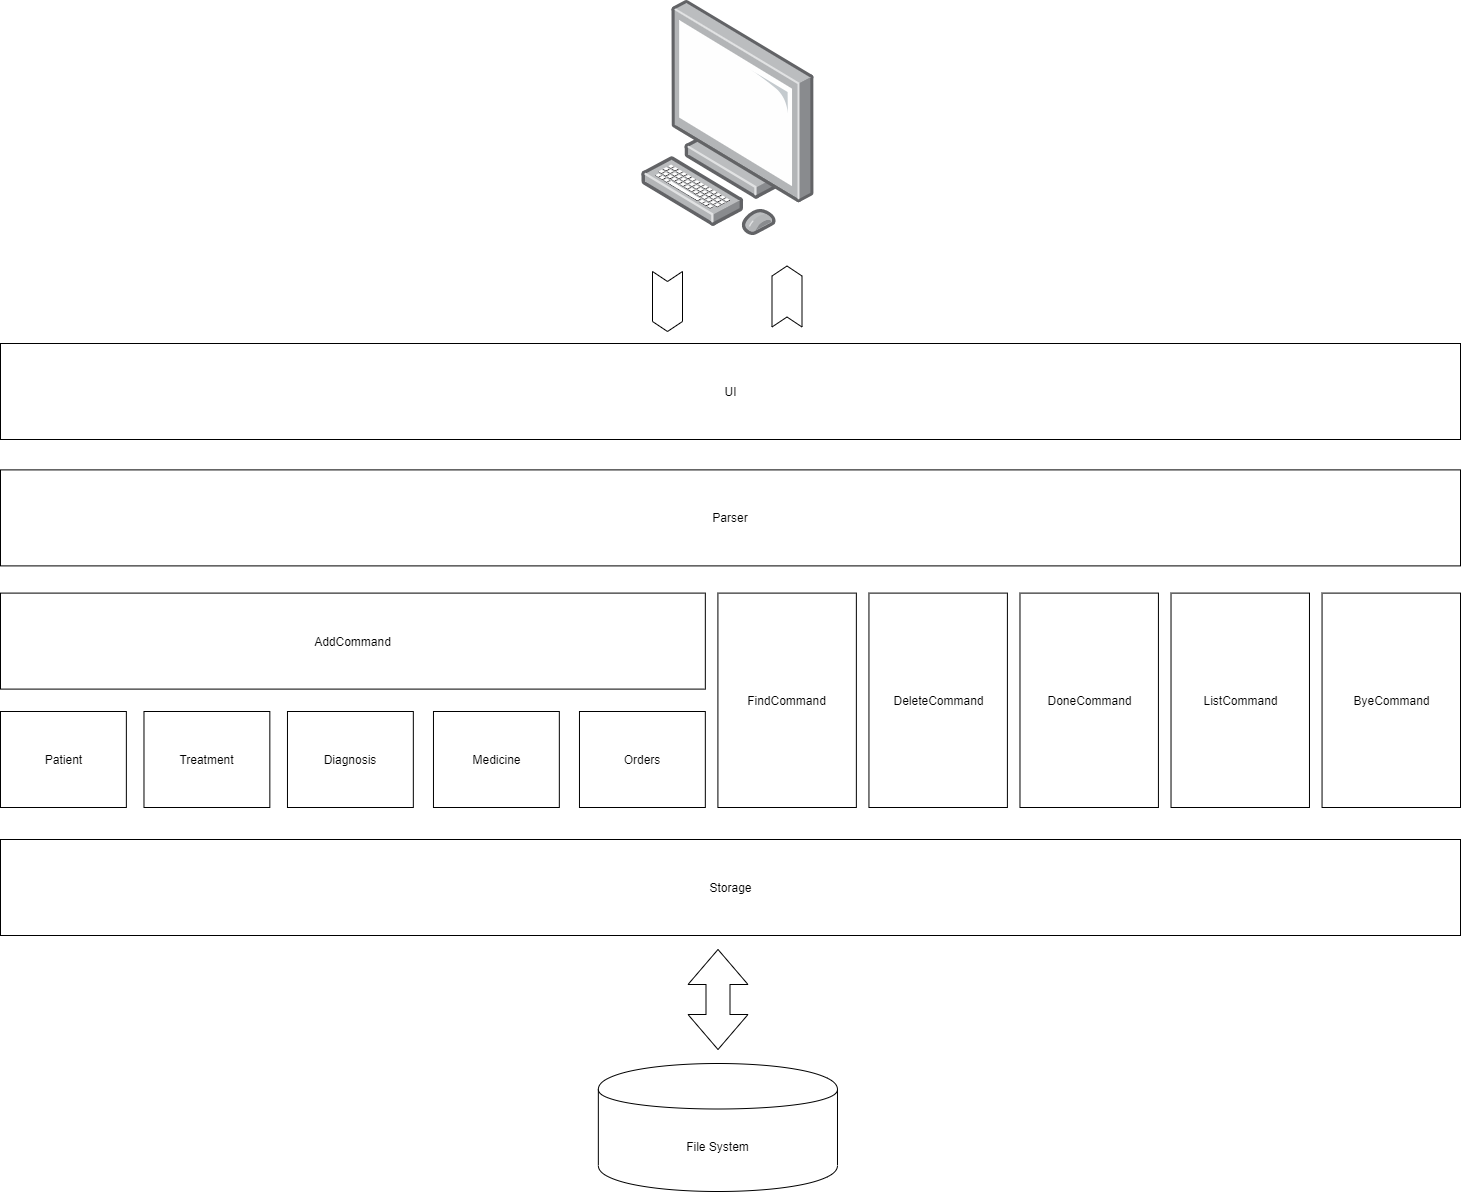

The diagram above was exported from draw.io. Its source (the exported page's mxGraphModel, read from the mxfile embedded in the PNG):
<mxGraphModel dx="1038" dy="548" grid="1" gridSize="10" guides="1" tooltips="1" connect="1" arrows="1" fold="1" page="1" pageScale="1.5" pageWidth="1169" pageHeight="826" background="none" math="0" shadow="0">
  <root>
    <mxCell id="0" style=";html=1;" />
    <mxCell id="1" style=";html=1;" parent="0" />
    <mxCell id="2K8pd2n_nLgFv4kGQTDU-1" value="UI" style="rounded=0;whiteSpace=wrap;html=1;" parent="1" vertex="1">
      <mxGeometry x="140" y="353" width="1460" height="96" as="geometry" />
    </mxCell>
    <mxCell id="2K8pd2n_nLgFv4kGQTDU-2" value="Parser" style="rounded=0;whiteSpace=wrap;html=1;" parent="1" vertex="1">
      <mxGeometry x="140" y="479.4" width="1460" height="96" as="geometry" />
    </mxCell>
    <mxCell id="2K8pd2n_nLgFv4kGQTDU-3" value="AddCommand" style="rounded=0;whiteSpace=wrap;html=1;" parent="1" vertex="1">
      <mxGeometry x="140" y="602.6" width="704.8275862068965" height="96" as="geometry" />
    </mxCell>
    <mxCell id="2K8pd2n_nLgFv4kGQTDU-5" value="FindCommand" style="rounded=0;whiteSpace=wrap;html=1;" parent="1" vertex="1">
      <mxGeometry x="857.4137931034483" y="602.6" width="138.44827586206895" height="214.4" as="geometry" />
    </mxCell>
    <mxCell id="2K8pd2n_nLgFv4kGQTDU-8" value="DeleteCommand" style="rounded=0;whiteSpace=wrap;html=1;" parent="1" vertex="1">
      <mxGeometry x="1008.448275862069" y="602.6" width="138.44827586206895" height="214.4" as="geometry" />
    </mxCell>
    <mxCell id="2K8pd2n_nLgFv4kGQTDU-9" value="DoneCommand" style="rounded=0;whiteSpace=wrap;html=1;" parent="1" vertex="1">
      <mxGeometry x="1159.4827586206898" y="602.6" width="138.44827586206895" height="214.4" as="geometry" />
    </mxCell>
    <mxCell id="2K8pd2n_nLgFv4kGQTDU-10" value="ListCommand" style="rounded=0;whiteSpace=wrap;html=1;" parent="1" vertex="1">
      <mxGeometry x="1310.5172413793102" y="602.6" width="138.44827586206895" height="214.4" as="geometry" />
    </mxCell>
    <mxCell id="2K8pd2n_nLgFv4kGQTDU-11" value="ByeCommand" style="rounded=0;whiteSpace=wrap;html=1;" parent="1" vertex="1">
      <mxGeometry x="1461.551724137931" y="602.6" width="138.44827586206895" height="214.4" as="geometry" />
    </mxCell>
    <mxCell id="2K8pd2n_nLgFv4kGQTDU-12" value="Treatment&lt;span style=&quot;font-family: &amp;#34;helvetica&amp;#34; , &amp;#34;arial&amp;#34; , sans-serif ; font-size: 0px ; white-space: nowrap&quot;&gt;%3CmxGraphModel%3E%3Croot%3E%3CmxCell%20id%3D%220%22%2F%3E%3CmxCell%20id%3D%221%22%20parent%3D%220%22%2F%3E%3CmxCell%20id%3D%222%22%20value%3D%22FindCommand%22%20style%3D%22rounded%3D0%3BwhiteSpace%3Dwrap%3Bhtml%3D1%3B%22%20vertex%3D%221%22%20parent%3D%221%22%3E%3CmxGeometry%20x%3D%221010%22%20y%3D%22616%22%20width%3D%22110%22%20height%3D%2260%22%20as%3D%22geometry%22%2F%3E%3C%2FmxCell%3E%3C%2Froot%3E%3C%2FmxGraphModel%3E&lt;/span&gt;" style="rounded=0;whiteSpace=wrap;html=1;" parent="1" vertex="1">
      <mxGeometry x="283.48275862068965" y="721" width="125.86206896551724" height="96" as="geometry" />
    </mxCell>
    <mxCell id="2K8pd2n_nLgFv4kGQTDU-14" value="Diagnosis" style="rounded=0;whiteSpace=wrap;html=1;" parent="1" vertex="1">
      <mxGeometry x="426.9655172413793" y="721" width="125.86206896551724" height="96" as="geometry" />
    </mxCell>
    <mxCell id="2K8pd2n_nLgFv4kGQTDU-15" value="Medicine" style="rounded=0;whiteSpace=wrap;html=1;" parent="1" vertex="1">
      <mxGeometry x="572.9655172413793" y="721" width="125.86206896551724" height="96" as="geometry" />
    </mxCell>
    <mxCell id="2K8pd2n_nLgFv4kGQTDU-16" value="Orders" style="rounded=0;whiteSpace=wrap;html=1;" parent="1" vertex="1">
      <mxGeometry x="718.9655172413793" y="721" width="125.86206896551724" height="96" as="geometry" />
    </mxCell>
    <mxCell id="2K8pd2n_nLgFv4kGQTDU-17" value="Patient" style="rounded=0;whiteSpace=wrap;html=1;" parent="1" vertex="1">
      <mxGeometry x="140" y="721" width="125.86206896551724" height="96" as="geometry" />
    </mxCell>
    <mxCell id="2K8pd2n_nLgFv4kGQTDU-20" value="Storage" style="rounded=0;whiteSpace=wrap;html=1;" parent="1" vertex="1">
      <mxGeometry x="140" y="849" width="1460" height="96" as="geometry" />
    </mxCell>
    <mxCell id="2K8pd2n_nLgFv4kGQTDU-21" value="File System" style="shape=cylinder;whiteSpace=wrap;html=1;boundedLbl=1;backgroundOutline=1;" parent="1" vertex="1">
      <mxGeometry x="737.8448275862069" y="1073" width="239.13793103448276" height="128" as="geometry" />
    </mxCell>
    <mxCell id="2K8pd2n_nLgFv4kGQTDU-25" value="" style="html=1;shadow=0;dashed=0;align=center;verticalAlign=middle;shape=mxgraph.arrows2.twoWayArrow;dy=0.6;dx=35;rotation=90;" parent="1" vertex="1">
      <mxGeometry x="807.5" y="979" width="100" height="60" as="geometry" />
    </mxCell>
    <mxCell id="2K8pd2n_nLgFv4kGQTDU-26" value="" style="html=1;shadow=0;dashed=0;align=center;verticalAlign=middle;shape=mxgraph.arrows2.arrow;dy=0;dx=10;notch=10;rotation=-90;" parent="1" vertex="1">
      <mxGeometry x="896" y="291" width="61" height="30" as="geometry" />
    </mxCell>
    <mxCell id="2K8pd2n_nLgFv4kGQTDU-27" value="" style="html=1;shadow=0;dashed=0;align=center;verticalAlign=middle;shape=mxgraph.arrows2.arrow;dy=0;dx=10;notch=10;rotation=90;" parent="1" vertex="1">
      <mxGeometry x="777" y="296" width="60" height="30" as="geometry" />
    </mxCell>
    <mxCell id="2K8pd2n_nLgFv4kGQTDU-30" value="" style="points=[];aspect=fixed;html=1;align=center;shadow=0;dashed=0;image;image=img/lib/allied_telesis/computer_and_terminals/Personal_Computer.svg;" parent="1" vertex="1">
      <mxGeometry x="781" y="10" width="173" height="235" as="geometry" />
    </mxCell>
  </root>
</mxGraphModel>